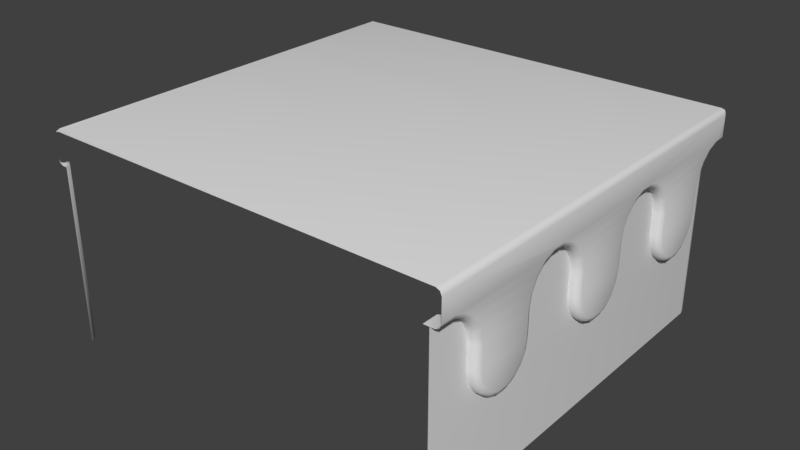# Source: WP_Corner2.blend  (saved by Blender 2.79.0; exported with 4.5.12 LTS)
import bpy
from mathutils import Matrix  # noqa: F401  (used for matrix-valued properties, if any)

bpy.ops.wm.read_factory_settings(use_empty=True)
scene = bpy.context.scene
scene.name = 'Scene'

# ---- collections
col_collection_1 = bpy.data.collections.new('Collection 1'); scene.collection.children.link(col_collection_1)

# ---- materials (node trees are filled in below, after node groups)
mat_wp_corner2m = bpy.data.materials.new('WP_Corner2M')
mat_wp_corner2m.alpha_threshold = 0.0
mat_wp_corner2m.use_transparent_shadow = False
mat_wp_corner2m.roughness = 0.5
mat_wp_corner2m.line_color = (0.0, 0.0, 0.0, 1.0)

# ---- material node trees

# ---- world
world_world = bpy.data.worlds.new('World'); scene.world = world_world
world_world.color = (0.05088, 0.05088, 0.05088)
world_world.use_sun_shadow = False
world_world.sun_shadow_jitter_overblur = 0.0
world_world.cycles.sampling_method = 'MANUAL'

# ---- meshes
me_wp_corner2 = bpy.data.meshes.new('WP_Corner2')
me_wp_corner2.from_pydata([(0.9535, -0.4758, 0.5736), (0.9535, -0.4853, 0.517), (0.9535, -0.5128, 0.4672), (0.9535, -0.5548, 0.4302), (0.9535, -0.6063, 0.4105), (0.9535, -0.6612, 0.4105), (0.9535, -0.7127, 0.4302), (0.9535, -0.7548, 0.4672), (0.9535, -0.7822, 0.517), (0.9535, -0.7936, 0.5736), (0.9535, -0.3968, 0.8274), (0.9535, -0.4388, 0.7904), (0.9535, -0.4663, 0.7406), (0.9535, -0.4758, 0.684), (0.9261, -0.9261, 0.8471), (0.9535, -0.02549, 0.4105), (0.9535, -0.7936, 0.684), (0.9535, 0.02937, 0.4105), (0.9535, 0.08091, 0.4302), (0.9535, 0.1229, 0.4672), (0.9535, 0.1504, 0.517), (0.9535, 0.1599, 0.5736), (0.9535, -0.8746, 0.8274), (0.9535, -0.8325, 0.7904), (0.9535, -0.8051, 0.7406), (0.9535, -0.3453, 0.8471), (0.9535, -0.07704, 0.4302), (0.9535, -0.1191, 0.4672), (0.9535, -0.1465, 0.517), (0.9535, -0.158, 0.5736), (0.9535, 0.2389, 0.8274), (0.9535, 0.1968, 0.7904), (0.9535, 0.1694, 0.7406), (0.9535, 0.1599, 0.684), (0.9535, -0.158, 0.684), (0.9535, -0.2904, 0.8471), (0.9535, -0.2389, 0.8274), (0.9535, -0.1968, 0.7904), (0.9535, -0.1694, 0.7406), (0.9535, 0.2904, 0.8471), (0.9535, 0.6102, 0.4105), (0.9535, 0.6651, 0.4105), (0.9535, 0.7166, 0.4302), (0.9535, 0.7586, 0.4672), (0.9535, 0.7861, 0.517), (0.9535, 0.7956, 0.5736), (0.9535, 0.5587, 0.4302), (0.9535, 0.5166, 0.4672), (0.9535, 0.4892, 0.517), (0.9535, 0.4777, 0.5736), (0.9535, 0.8746, 0.8274), (0.9535, 0.8325, 0.7904), (0.9535, 0.8051, 0.7406), (0.9535, 0.7956, 0.684), (0.9261, 0.9261, 0.8471), (0.9535, 0.4777, 0.684), (0.9535, 0.3453, 0.8471), (0.9535, 0.3968, 0.8274), (0.9535, 0.4388, 0.7904), (0.9535, 0.4663, 0.7406), (-0.9261, 0.9261, 0.8471), (-0.4853, 0.9535, 0.517), (-0.4758, 0.9535, 0.5736), (-0.5128, 0.9535, 0.4672), (-0.5548, 0.9535, 0.4302), (-0.6063, 0.9535, 0.4105), (-0.6612, 0.9535, 0.4105), (-0.7127, 0.9535, 0.4302), (-0.7548, 0.9535, 0.4672), (-0.7822, 0.9535, 0.517), (-0.7936, 0.9535, 0.5736), (-0.3968, 0.9535, 0.8274), (-0.4388, 0.9535, 0.7904), (-0.4663, 0.9535, 0.7406), (-0.4758, 0.9535, 0.684), (-0.02549, 0.9535, 0.4105), (-0.7936, 0.9535, 0.684), (0.02937, 0.9535, 0.4105), (0.08091, 0.9535, 0.4302), (0.1229, 0.9535, 0.4672), (0.1504, 0.9535, 0.517), (0.1599, 0.9535, 0.5736), (-0.8746, 0.9535, 0.8274), (-0.8325, 0.9535, 0.7904), (-0.8051, 0.9535, 0.7406), (-0.3453, 0.9535, 0.8471), (-0.07704, 0.9535, 0.4302), (-0.1191, 0.9535, 0.4672), (-0.1465, 0.9535, 0.517), (-0.158, 0.9535, 0.5736), (0.2389, 0.9535, 0.8274), (0.1968, 0.9535, 0.7904), (0.1694, 0.9535, 0.7406), (0.1599, 0.9535, 0.684), (-0.158, 0.9535, 0.684), (-0.2904, 0.9535, 0.8471), (-0.2389, 0.9535, 0.8274), (-0.1968, 0.9535, 0.7904), (-0.1694, 0.9535, 0.7406), (0.2904, 0.9535, 0.8471), (0.6102, 0.9535, 0.4105), (0.6651, 0.9535, 0.4105), (0.7166, 0.9535, 0.4302), (0.7586, 0.9535, 0.4672), (0.7861, 0.9535, 0.517), (0.7956, 0.9535, 0.5736), (0.5587, 0.9535, 0.4302), (0.5166, 0.9535, 0.4672), (0.4892, 0.9535, 0.517), (0.4777, 0.9535, 0.5736), (0.8746, 0.9535, 0.8274), (0.8325, 0.9535, 0.7904), (0.8051, 0.9535, 0.7406), (0.7956, 0.9535, 0.684), (0.4777, 0.9535, 0.684), (0.3453, 0.9535, 0.8471), (0.3968, 0.9535, 0.8274), (0.4388, 0.9535, 0.7904), (0.4663, 0.9535, 0.7406), (0.8951, 0.9535, 0.0), (0.9535, 0.8951, 3.553e-15), (0.9243, 0.9457, 0.0), (0.9457, 0.9243, 0.0), (0.9535, -1.0, 0.0), (-1.0, 0.9535, 5.329e-15), (0.9535, 0.8951, 0.8471), (0.8951, 0.9535, 0.8471), (0.9457, 0.9243, 0.8471), (0.9243, 0.9457, 0.8471), (0.9535, -1.0, 0.8471), (-1.0, 0.9535, 0.8471), (1.0, -0.5007, 0.5759), (0.9751, -0.4758, 0.5736), (0.9927, -0.4831, 0.5743), (1.0, -0.5091, 0.5261), (0.9751, -0.4853, 0.517), (0.9927, -0.4923, 0.5196), (1.0, -0.5321, 0.4842), (0.9751, -0.5128, 0.4672), (0.9927, -0.5184, 0.4722), (1.0, -0.5674, 0.4531), (0.9751, -0.5548, 0.4302), (0.9927, -0.5585, 0.4369), (1.0, -0.6107, 0.4366), (0.9751, -0.6063, 0.4105), (0.9927, -0.6076, 0.4182), (1.0, -0.6568, 0.4366), (0.9751, -0.6612, 0.4105), (0.9927, -0.6599, 0.4182), (1.0, -0.7001, 0.4531), (0.9751, -0.7127, 0.4302), (0.9927, -0.709, 0.4369), (1.0, -0.7354, 0.4842), (0.9751, -0.7548, 0.4672), (0.9927, -0.7491, 0.4722), (1.0, -0.7587, 0.5265), (0.9751, -0.7822, 0.517), (0.9927, -0.7753, 0.5198), (1.0, -0.7688, 0.5764), (0.9751, -0.7936, 0.5736), (0.9927, -0.7864, 0.5744), (1.0, -0.4095, 0.8504), (0.9751, -0.3968, 0.8274), (0.9927, -0.4005, 0.8341), (1.0, -0.4582, 0.8075), (0.9751, -0.4388, 0.7904), (0.9927, -0.4445, 0.7954), (1.0, -0.49, 0.7497), (0.9751, -0.4663, 0.7406), (0.9927, -0.4732, 0.7433), (1.0, -0.5007, 0.6862), (0.9751, -0.4758, 0.684), (0.9927, -0.4831, 0.6846), (1.0, -0.0211, 0.4366), (0.9751, -0.02549, 0.4105), (0.9927, -0.02421, 0.4182), (1.0, -0.7688, 0.6867), (0.9751, -0.7936, 0.684), (0.9927, -0.7864, 0.6848), (1.0, 0.02498, 0.4366), (0.9751, 0.02937, 0.4105), (0.9927, 0.02808, 0.4182), (1.0, 0.06828, 0.4531), (0.9751, 0.08091, 0.4302), (0.9927, 0.07721, 0.4369), (1.0, 0.1036, 0.4842), (0.9751, 0.1229, 0.4672), (0.9927, 0.1173, 0.4722), (1.0, 0.1266, 0.5261), (0.9751, 0.1504, 0.517), (0.9927, 0.1434, 0.5196), (1.0, 0.135, 0.5759), (0.9751, 0.1599, 0.5736), (0.9927, 0.1526, 0.5743), (1.0, -0.9217, 0.8732), (0.9751, -0.9261, 0.8471), (0.9927, -0.9248, 0.8547), (1.0, -0.8619, 0.8504), (0.9751, -0.8746, 0.8274), (0.9927, -0.8709, 0.8341), (1.0, -0.8132, 0.8075), (0.9751, -0.8325, 0.7904), (0.9927, -0.8269, 0.7954), (1.0, -0.7816, 0.7501), (0.9751, -0.8051, 0.7406), (0.9927, -0.7982, 0.7434), (1.0, -0.3497, 0.8732), (0.9751, -0.3453, 0.8471), (0.9927, -0.3466, 0.8547), (1.0, -0.06441, 0.4531), (0.9751, -0.07704, 0.4302), (0.9927, -0.07334, 0.4369), (1.0, -0.09971, 0.4842), (0.9751, -0.1191, 0.4672), (0.9927, -0.1134, 0.4722), (1.0, -0.123, 0.5265), (0.9751, -0.1465, 0.517), (0.9927, -0.1396, 0.5198), (1.0, -0.1331, 0.5764), (0.9751, -0.158, 0.5736), (0.9927, -0.1507, 0.5744), (1.0, 0.2262, 0.8504), (0.9751, 0.2389, 0.8274), (0.9927, 0.2352, 0.8341), (1.0, 0.1775, 0.8075), (0.9751, 0.1968, 0.7904), (0.9927, 0.1912, 0.7954), (1.0, 0.1457, 0.7497), (0.9751, 0.1694, 0.7406), (0.9927, 0.1625, 0.7433), (1.0, 0.135, 0.6862), (0.9751, 0.1599, 0.684), (0.9927, 0.1526, 0.6846), (1.0, -0.1331, 0.6867), (0.9751, -0.158, 0.684), (0.9927, -0.1507, 0.6848), (1.0, -0.286, 0.8732), (0.9751, -0.2904, 0.8471), (0.9927, -0.2891, 0.8547), (1.0, -0.2262, 0.8504), (0.9751, -0.2389, 0.8274), (0.9927, -0.2352, 0.8341), (1.0, -0.1775, 0.8075), (0.9751, -0.1968, 0.7904), (0.9927, -0.1912, 0.7954), (1.0, -0.1459, 0.7501), (0.9751, -0.1694, 0.7406), (0.9927, -0.1625, 0.7434), (1.0, 0.286, 0.8732), (0.9751, 0.2904, 0.8471), (0.9927, 0.2891, 0.8547), (1.0, 0.6146, 0.4366), (0.9751, 0.6102, 0.4105), (0.9927, 0.6115, 0.4182), (1.0, 0.6607, 0.4366), (0.9751, 0.6651, 0.4105), (0.9927, 0.6638, 0.4182), (1.0, 0.704, 0.4531), (0.9751, 0.7166, 0.4302), (0.9927, 0.7129, 0.4369), (1.0, 0.7393, 0.4842), (0.9751, 0.7586, 0.4672), (0.9927, 0.753, 0.4722), (1.0, 0.7623, 0.5261), (0.9751, 0.7861, 0.517), (0.9927, 0.7791, 0.5196), (1.0, 0.7707, 0.5759), (0.9751, 0.7956, 0.5736), (0.9927, 0.7883, 0.5743), (1.0, 0.5713, 0.4531), (0.9751, 0.5587, 0.4302), (0.9927, 0.5624, 0.4369), (1.0, 0.536, 0.4842), (0.9751, 0.5166, 0.4672), (0.9927, 0.5223, 0.4722), (1.0, 0.5127, 0.5265), (0.9751, 0.4892, 0.517), (0.9927, 0.4961, 0.5198), (1.0, 0.5026, 0.5764), (0.9751, 0.4777, 0.5736), (0.9927, 0.485, 0.5744), (1.0, 0.8619, 0.8504), (0.9751, 0.8746, 0.8274), (0.9927, 0.8709, 0.8341), (1.0, 0.8132, 0.8075), (0.9751, 0.8325, 0.7904), (0.9927, 0.8269, 0.7954), (1.0, 0.7814, 0.7497), (0.9751, 0.8051, 0.7406), (0.9927, 0.7982, 0.7433), (1.0, 0.7707, 0.6862), (0.9751, 0.7956, 0.684), (0.9927, 0.7883, 0.6846), (1.0, 0.5026, 0.6867), (0.9751, 0.4777, 0.684), (0.9927, 0.485, 0.6848), (1.0, 0.3497, 0.8732), (0.9751, 0.3453, 0.8471), (0.9927, 0.3466, 0.8547), (1.0, 0.4095, 0.8504), (0.9751, 0.3968, 0.8274), (0.9927, 0.4005, 0.8341), (1.0, 0.4582, 0.8075), (0.9751, 0.4388, 0.7904), (0.9927, 0.4445, 0.7954), (1.0, 0.4898, 0.7501), (0.9751, 0.4663, 0.7406), (0.9927, 0.4732, 0.7434), (0.9751, 0.9261, 0.8471), (1.0, 0.9217, 0.8732), (0.9927, 0.9248, 0.8547), (0.9261, -1.0, 0.8471), (-1.0, 0.9261, 0.8471), (-0.5091, 1.0, 0.5261), (-0.4853, 0.9751, 0.517), (-0.4923, 0.9927, 0.5196), (-0.5007, 1.0, 0.5759), (-0.4758, 0.9751, 0.5736), (-0.4831, 0.9927, 0.5743), (-0.5321, 1.0, 0.4842), (-0.5128, 0.9751, 0.4672), (-0.5184, 0.9927, 0.4722), (-0.5674, 1.0, 0.4531), (-0.5548, 0.9751, 0.4302), (-0.5585, 0.9927, 0.4369), (-0.6107, 1.0, 0.4366), (-0.6063, 0.9751, 0.4105), (-0.6076, 0.9927, 0.4182), (-0.7001, 1.0, 0.4531), (-0.7127, 0.9751, 0.4302), (-0.709, 0.9927, 0.4369), (-0.4095, 1.0, 0.8504), (-0.3968, 0.9751, 0.8274), (-0.4005, 0.9927, 0.8341), (-0.4582, 1.0, 0.8075), (-0.4388, 0.9751, 0.7904), (-0.4445, 0.9927, 0.7954), (-0.49, 1.0, 0.7497), (-0.4663, 0.9751, 0.7406), (-0.4732, 0.9927, 0.7433), (-0.5007, 1.0, 0.6862), (-0.4758, 0.9751, 0.684), (-0.4831, 0.9927, 0.6846), (1.0, 0.9751, 0.8732), (0.9751, 0.9751, 0.8471), (0.9751, 1.0, 0.8732), (0.9927, 0.9751, 0.8547), (0.9895, 0.9895, 0.8581), (0.9751, 0.9927, 0.8547), (0.9927, 0.9927, 0.8732), (-0.0211, 1.0, 0.4366), (-0.02549, 0.9751, 0.4105), (-0.02421, 0.9927, 0.4182), (0.02498, 1.0, 0.4366), (0.02937, 0.9751, 0.4105), (0.02808, 0.9927, 0.4182), (0.06828, 1.0, 0.4531), (0.08091, 0.9751, 0.4302), (0.07721, 0.9927, 0.4369), (0.1036, 1.0, 0.4842), (0.1229, 0.9751, 0.4672), (0.1173, 0.9927, 0.4722), (0.1266, 1.0, 0.5261), (0.1504, 0.9751, 0.517), (0.1434, 0.9927, 0.5196), (0.135, 1.0, 0.5759), (0.1599, 0.9751, 0.5736), (0.1526, 0.9927, 0.5743), (-0.9261, 0.9751, 0.8471), (-0.9217, 1.0, 0.8732), (-0.9248, 0.9927, 0.8547), (-0.8619, 1.0, 0.8504), (-0.8746, 0.9751, 0.8274), (-0.8709, 0.9927, 0.8341), (-0.8132, 1.0, 0.8075), (-0.8325, 0.9751, 0.7904), (-0.8269, 0.9927, 0.7954), (-0.7816, 1.0, 0.7501), (-0.8051, 0.9751, 0.7406), (-0.7982, 0.9927, 0.7434), (-0.3497, 1.0, 0.8732), (-0.3453, 0.9751, 0.8471), (-0.3466, 0.9927, 0.8547), (-0.06441, 1.0, 0.4531), (-0.07704, 0.9751, 0.4302), (-0.07334, 0.9927, 0.4369), (-0.09971, 1.0, 0.4842), (-0.1191, 0.9751, 0.4672), (-0.1134, 0.9927, 0.4722), (-0.123, 1.0, 0.5265), (-0.1465, 0.9751, 0.517), (-0.1396, 0.9927, 0.5198), (-0.1331, 1.0, 0.5764), (-0.158, 0.9751, 0.5736), (-0.1507, 0.9927, 0.5744), (0.2262, 1.0, 0.8504), (0.2389, 0.9751, 0.8274), (0.2352, 0.9927, 0.8341), (0.1775, 1.0, 0.8075), (0.1968, 0.9751, 0.7904), (0.1912, 0.9927, 0.7954), (0.1457, 1.0, 0.7497), (0.1694, 0.9751, 0.7406), (0.1625, 0.9927, 0.7433), (0.135, 1.0, 0.6862), (0.1599, 0.9751, 0.684), (0.1526, 0.9927, 0.6846), (1.0, -1.0, 0.8732), (0.9751, -1.0, 0.8471), (0.9927, -1.0, 0.8547), (-0.1331, 1.0, 0.6867), (-0.158, 0.9751, 0.684), (-0.1507, 0.9927, 0.6848), (-0.286, 1.0, 0.8732), (-0.2904, 0.9751, 0.8471), (-0.2891, 0.9927, 0.8547), (-0.2262, 1.0, 0.8504), (-0.2389, 0.9751, 0.8274), (-0.2352, 0.9927, 0.8341), (-0.1775, 1.0, 0.8075), (-0.1968, 0.9751, 0.7904), (-0.1912, 0.9927, 0.7954), (-0.1459, 1.0, 0.7501), (-0.1694, 0.9751, 0.7406), (-0.1625, 0.9927, 0.7434), (0.286, 1.0, 0.8732), (0.2904, 0.9751, 0.8471), (0.2891, 0.9927, 0.8547), (0.6146, 1.0, 0.4366), (0.6102, 0.9751, 0.4105), (0.6115, 0.9927, 0.4182), (0.6607, 1.0, 0.4366), (0.6651, 0.9751, 0.4105), (0.6638, 0.9927, 0.4182), (0.704, 1.0, 0.4531), (0.7166, 0.9751, 0.4302), (0.7129, 0.9927, 0.4369), (0.7393, 1.0, 0.4842), (0.7586, 0.9751, 0.4672), (0.753, 0.9927, 0.4722), (0.7623, 1.0, 0.5261), (0.7861, 0.9751, 0.517), (0.7791, 0.9927, 0.5196), (0.7707, 1.0, 0.5759), (0.7956, 0.9751, 0.5736), (0.7883, 0.9927, 0.5743), (0.5713, 1.0, 0.4531), (0.5587, 0.9751, 0.4302), (0.5624, 0.9927, 0.4369), (0.536, 1.0, 0.4842), (0.5166, 0.9751, 0.4672), (0.5223, 0.9927, 0.4722), (0.5127, 1.0, 0.5265), (0.4892, 0.9751, 0.517), (0.4961, 0.9927, 0.5198), (0.5026, 1.0, 0.5764), (0.4777, 0.9751, 0.5736), (0.485, 0.9927, 0.5744), (0.8619, 1.0, 0.8504), (0.8746, 0.9751, 0.8274), (0.8709, 0.9927, 0.8341), (0.8132, 1.0, 0.8075), (0.8325, 0.9751, 0.7904), (0.8269, 0.9927, 0.7954), (0.7814, 1.0, 0.7497), (0.8051, 0.9751, 0.7406), (0.7982, 0.9927, 0.7433), (0.7707, 1.0, 0.6862), (0.7956, 0.9751, 0.684), (0.7883, 0.9927, 0.6846), (-1.0, 1.0, 0.8732), (-1.0, 0.9751, 0.8471), (-1.0, 0.9927, 0.8547), (0.5026, 1.0, 0.6867), (0.4777, 0.9751, 0.684), (0.485, 0.9927, 0.6848), (0.3497, 1.0, 0.8732), (0.3453, 0.9751, 0.8471), (0.3466, 0.9927, 0.8547), (0.4095, 1.0, 0.8504), (0.3968, 0.9751, 0.8274), (0.4005, 0.9927, 0.8341), (0.4582, 1.0, 0.8075), (0.4388, 0.9751, 0.7904), (0.4445, 0.9927, 0.7954), (0.4898, 1.0, 0.7501), (0.4663, 0.9751, 0.7406), (0.4732, 0.9927, 0.7434), (0.9217, 1.0, 0.8732), (0.9261, 0.9751, 0.8471), (0.9248, 0.9927, 0.8547), (1.0, -1.0, 0.9739), (0.9751, -1.0, 1.0), (0.9927, -1.0, 0.9924), (0.9751, 1.0, 0.9739), (0.9751, 0.9751, 1.0), (1.0, 0.9751, 0.9739), (0.9751, 0.9927, 0.9924), (0.9895, 0.9895, 0.989), (0.9927, 0.9751, 0.9924), (0.9927, 0.9927, 0.9739), (-1.0, 0.9751, 1.0), (-1.0, 1.0, 0.9739), (-1.0, 0.9927, 0.9924), (-0.6612, 0.9751, 0.4105), (-0.6568, 1.0, 0.4366), (-0.6599, 0.9927, 0.4182), (-0.7354, 1.0, 0.4842), (-0.7548, 0.9751, 0.4672), (-0.7491, 0.9927, 0.4722), (-0.7587, 1.0, 0.5265), (-0.7822, 0.9751, 0.517), (-0.7753, 0.9927, 0.5198), (-0.7688, 1.0, 0.5764), (-0.7936, 0.9751, 0.5736), (-0.7864, 0.9927, 0.5744), (-0.7688, 1.0, 0.6867), (-0.7936, 0.9751, 0.684), (-0.7864, 0.9927, 0.6848), (-1.0, -1.0, 0.8732), (-1.0, -0.9927, 0.8547), (-0.9927, -1.0, 0.8547), (-1.0, -0.9751, 0.8471), (-0.9751, -1.0, 0.8471), (-1.0, -0.9535, 0.8471), (-0.9535, -1.0, 0.8471), (-0.9707, -0.9707, 0.8471), (-0.9811, -0.9811, 0.8471), (-0.9946, -0.9946, 0.8532), (-1.0, -0.9535, 0.0), (-0.9535, -1.0, 0.0), (-0.9707, -0.9707, 5.96e-08), (-0.9751, -0.9751, 1.0), (-1.0, -0.9751, 1.0), (-1.0, -0.9927, 0.9924), (-1.0, -1.0, 0.9739), (-0.9927, -1.0, 0.9924), (-0.9751, -1.0, 1.0), (-0.9942, -0.9942, 0.9931), (-0.9822, -0.9822, 1.0)], [], [(5, 147, 150, 6), (125, 129, 123, 120), (13, 171, 132, 0), (2, 138, 141, 3), (3, 141, 144, 4), (4, 144, 147, 5), (26, 210, 213, 27), (6, 150, 153, 7), (7, 153, 156, 8), (8, 156, 159, 9), (159, 177, 16, 9), (11, 10, 162, 165), (12, 11, 165, 168), (13, 12, 168, 171), (15, 174, 210, 26), (1, 135, 138, 2), (24, 16, 177, 204), (42, 258, 255, 41), (19, 186, 183, 18), (10, 25, 207, 162), (20, 189, 186, 19), (21, 192, 189, 20), (33, 231, 192, 21), (14, 195, 408, 311), (23, 24, 204, 201), (25, 35, 237, 207), (18, 183, 180, 17), (17, 180, 174, 15), (27, 213, 216, 28), (28, 216, 219, 29), (219, 234, 34, 29), (31, 30, 222, 225), (32, 31, 225, 228), (33, 32, 228, 231), (14, 22, 198, 195), (30, 39, 249, 222), (36, 37, 243, 240), (37, 38, 246, 243), (56, 297, 249, 39), (35, 36, 240, 237), (40, 252, 270, 46), (43, 261, 258, 42), (44, 264, 261, 43), (45, 267, 264, 44), (53, 291, 267, 45), (41, 255, 252, 40), (47, 273, 276, 48), (48, 276, 279, 49), (279, 294, 55, 49), (51, 50, 282, 285), (52, 51, 285, 288), (53, 52, 288, 291), (59, 55, 294, 306), (46, 270, 273, 47), (50, 54, 308, 282), (57, 58, 303, 300), (58, 59, 306, 303), (344, 308, 54, 489), (56, 57, 300, 297), (38, 34, 234, 246), (508, 68, 69, 511), (60, 312, 471, 368), (328, 322, 325, 505), (329, 67, 68, 508), (320, 63, 64, 323), (341, 74, 62, 317), (317, 62, 61, 314), (323, 64, 65, 326), (326, 65, 66, 504), (384, 86, 87, 387), (332, 381, 85, 71), (504, 66, 67, 329), (511, 69, 70, 514), (70, 76, 517, 514), (335, 332, 71, 72), (338, 335, 72, 73), (341, 338, 73, 74), (351, 75, 86, 384), (357, 78, 77, 354), (435, 102, 101, 432), (360, 79, 78, 357), (363, 80, 79, 360), (366, 81, 80, 363), (405, 93, 81, 366), (372, 375, 83, 82), (375, 378, 84, 83), (378, 517, 76, 84), (381, 414, 95, 85), (354, 77, 75, 351), (387, 87, 88, 390), (390, 88, 89, 393), (89, 94, 411, 393), (399, 396, 90, 91), (402, 399, 91, 92), (405, 402, 92, 93), (423, 411, 94, 98), (368, 372, 82, 60), (396, 426, 99, 90), (417, 420, 97, 96), (420, 423, 98, 97), (477, 115, 99, 426), (414, 417, 96, 95), (429, 100, 106, 447), (438, 103, 102, 435), (441, 104, 103, 438), (444, 105, 104, 441), (468, 113, 105, 444), (432, 101, 100, 429), (450, 107, 108, 453), (453, 108, 109, 456), (109, 114, 474, 456), (462, 459, 110, 111), (465, 462, 111, 112), (468, 465, 112, 113), (486, 474, 114, 118), (447, 106, 107, 450), (459, 489, 54, 110), (22, 23, 201, 198), (480, 483, 117, 116), (483, 486, 118, 117), (477, 480, 116, 115), (119, 126, 128, 121), (121, 128, 127, 122), (122, 127, 125, 120), (126, 119, 124, 130), (0, 132, 135, 1), (314, 61, 63, 320), (343, 346, 347, 349), (344, 348, 347, 346), (345, 349, 347, 348), (494, 497, 498, 500), (495, 499, 498, 497), (496, 500, 498, 499), (135, 132, 133, 136), (136, 133, 131, 134), (138, 135, 136, 139), (139, 136, 134, 137), (141, 138, 139, 142), (142, 139, 137, 140), (144, 141, 142, 145), (145, 142, 140, 143), (150, 147, 148, 151), (151, 148, 146, 149), (153, 150, 151, 154), (154, 151, 149, 152), (156, 153, 154, 157), (157, 154, 152, 155), (159, 156, 157, 160), (160, 157, 155, 158), (206, 161, 163, 208), (208, 163, 162, 207), (161, 164, 166, 163), (163, 166, 165, 162), (164, 167, 169, 166), (166, 169, 168, 165), (167, 170, 172, 169), (169, 172, 171, 168), (147, 144, 145, 148), (148, 145, 143, 146), (158, 176, 178, 160), (160, 178, 177, 159), (180, 183, 184, 181), (181, 184, 182, 179), (183, 186, 187, 184), (184, 187, 185, 182), (186, 189, 190, 187), (187, 190, 188, 185), (189, 192, 193, 190), (190, 193, 191, 188), (170, 131, 133, 172), (172, 133, 132, 171), (197, 194, 196, 199), (199, 196, 195, 198), (200, 197, 199, 202), (202, 199, 198, 201), (203, 200, 202, 205), (205, 202, 201, 204), (176, 203, 205, 178), (178, 205, 204, 177), (210, 174, 175, 211), (211, 175, 173, 209), (213, 210, 211, 214), (214, 211, 209, 212), (216, 213, 214, 217), (217, 214, 212, 215), (219, 216, 217, 220), (220, 217, 215, 218), (248, 221, 223, 250), (250, 223, 222, 249), (221, 224, 226, 223), (223, 226, 225, 222), (224, 227, 229, 226), (226, 229, 228, 225), (227, 230, 232, 229), (229, 232, 231, 228), (174, 180, 181, 175), (175, 181, 179, 173), (218, 233, 235, 220), (220, 235, 234, 219), (230, 191, 193, 232), (232, 193, 192, 231), (239, 236, 238, 241), (241, 238, 237, 240), (242, 239, 241, 244), (244, 241, 240, 243), (245, 242, 244, 247), (247, 244, 243, 246), (233, 245, 247, 235), (235, 247, 246, 234), (255, 258, 259, 256), (256, 259, 257, 254), (258, 261, 262, 259), (259, 262, 260, 257), (261, 264, 265, 262), (262, 265, 263, 260), (264, 267, 268, 265), (265, 268, 266, 263), (270, 252, 253, 271), (271, 253, 251, 269), (273, 270, 271, 274), (274, 271, 269, 272), (276, 273, 274, 277), (277, 274, 272, 275), (279, 276, 277, 280), (280, 277, 275, 278), (309, 281, 283, 310), (310, 283, 282, 308), (281, 284, 286, 283), (283, 286, 285, 282), (284, 287, 289, 286), (286, 289, 288, 285), (287, 290, 292, 289), (289, 292, 291, 288), (252, 255, 256, 253), (253, 256, 254, 251), (278, 293, 295, 280), (280, 295, 294, 279), (290, 266, 268, 292), (292, 268, 267, 291), (299, 296, 298, 301), (301, 298, 297, 300), (302, 299, 301, 304), (304, 301, 300, 303), (305, 302, 304, 307), (307, 304, 303, 306), (293, 305, 307, 295), (295, 307, 306, 294), (236, 206, 208, 238), (238, 208, 207, 237), (296, 248, 250, 298), (298, 250, 249, 297), (343, 309, 310, 346), (346, 310, 308, 344), (408, 195, 196, 409), (409, 196, 194, 407), (314, 320, 321, 315), (315, 321, 319, 313), (317, 314, 315, 318), (318, 315, 313, 316), (320, 323, 324, 321), (321, 324, 322, 319), (323, 326, 327, 324), (324, 327, 325, 322), (331, 380, 382, 333), (333, 382, 381, 332), (334, 331, 333, 336), (336, 333, 332, 335), (337, 334, 336, 339), (339, 336, 335, 338), (340, 337, 339, 342), (342, 339, 338, 341), (357, 354, 355, 358), (358, 355, 353, 356), (360, 357, 358, 361), (361, 358, 356, 359), (363, 360, 361, 364), (364, 361, 359, 362), (366, 363, 364, 367), (367, 364, 362, 365), (316, 340, 342, 318), (318, 342, 341, 317), (369, 371, 373, 370), (370, 373, 372, 368), (371, 374, 376, 373), (373, 376, 375, 372), (374, 377, 379, 376), (376, 379, 378, 375), (351, 384, 385, 352), (352, 385, 383, 350), (384, 387, 388, 385), (385, 388, 386, 383), (387, 390, 391, 388), (388, 391, 389, 386), (390, 393, 394, 391), (391, 394, 392, 389), (395, 425, 427, 397), (397, 427, 426, 396), (398, 395, 397, 400), (400, 397, 396, 399), (401, 398, 400, 403), (403, 400, 399, 402), (404, 401, 403, 406), (406, 403, 402, 405), (354, 351, 352, 355), (355, 352, 350, 353), (393, 411, 412, 394), (394, 412, 410, 392), (365, 404, 406, 367), (367, 406, 405, 366), (413, 416, 418, 415), (415, 418, 417, 414), (416, 419, 421, 418), (418, 421, 420, 417), (419, 422, 424, 421), (421, 424, 423, 420), (422, 410, 412, 424), (424, 412, 411, 423), (435, 432, 433, 436), (436, 433, 431, 434), (438, 435, 436, 439), (439, 436, 434, 437), (441, 438, 439, 442), (442, 439, 437, 440), (444, 441, 442, 445), (445, 442, 440, 443), (429, 447, 448, 430), (430, 448, 446, 428), (447, 450, 451, 448), (448, 451, 449, 446), (450, 453, 454, 451), (451, 454, 452, 449), (453, 456, 457, 454), (454, 457, 455, 452), (458, 488, 490, 460), (460, 490, 489, 459), (461, 458, 460, 463), (463, 460, 459, 462), (464, 461, 463, 466), (466, 463, 462, 465), (467, 464, 466, 469), (469, 466, 465, 468), (432, 429, 430, 433), (433, 430, 428, 431), (488, 345, 348, 490), (490, 348, 344, 489), (470, 369, 370, 472), (472, 370, 368, 471), (456, 474, 475, 457), (457, 475, 473, 455), (443, 467, 469, 445), (445, 469, 468, 444), (476, 479, 481, 478), (478, 481, 480, 477), (479, 482, 484, 481), (481, 484, 483, 480), (482, 485, 487, 484), (484, 487, 486, 483), (485, 473, 475, 487), (487, 475, 474, 486), (425, 476, 478, 427), (427, 478, 477, 426), (380, 413, 415, 382), (382, 415, 414, 381), (377, 516, 518, 379), (379, 518, 517, 378), (326, 504, 506, 327), (327, 506, 505, 325), (329, 508, 509, 330), (330, 509, 507, 328), (504, 329, 330, 506), (506, 330, 328, 505), (514, 517, 518, 515), (515, 518, 516, 513), (513, 510, 512, 515), (515, 512, 511, 514), (510, 507, 509, 512), (512, 509, 508, 511), (494, 502, 503, 497), (497, 503, 501, 495), (495, 492, 493, 499), (499, 493, 491, 496), (345, 494, 500, 349), (349, 500, 496, 343), (257, 269, 251, 254), (319, 322, 328, 507), (313, 319, 507, 510), (316, 313, 510, 513), (340, 316, 513, 516), (337, 340, 516, 377), (334, 337, 377, 374), (331, 334, 374, 371), (380, 331, 371, 369), (502, 369, 470), (380, 369, 502), (413, 380, 502), (383, 356, 353, 350), (386, 359, 356, 383), (389, 362, 359, 386), (392, 365, 362, 389), (410, 404, 365, 392), (422, 401, 404, 410), (419, 398, 401, 422), (488, 494, 345), (419, 416, 395, 398), (416, 413, 425, 395), (446, 434, 431, 428), (449, 437, 434, 446), (452, 440, 437, 449), (455, 443, 440, 452), (473, 467, 443, 455), (485, 464, 467, 473), (482, 461, 464, 485), (479, 458, 461, 482), (476, 488, 458, 479), (476, 494, 488), (425, 494, 476), (413, 502, 494, 425), (260, 272, 269, 257), (263, 275, 272, 260), (266, 278, 275, 263), (290, 293, 278, 266), (287, 305, 293, 290), (284, 302, 305, 287), (281, 299, 302, 284), (309, 296, 299, 281), (496, 309, 343), (496, 296, 309), (496, 248, 296), (182, 209, 173, 179), (185, 212, 209, 182), (188, 215, 212, 185), (191, 218, 215, 188), (230, 233, 218, 191), (227, 245, 233, 230), (224, 242, 245, 227), (221, 239, 242, 224), (248, 236, 239, 221), (194, 491, 407), (140, 149, 146, 143), (137, 152, 149, 140), (236, 248, 496, 491), (137, 134, 155, 152), (134, 131, 158, 155), (131, 170, 176, 158), (170, 167, 203, 176), (167, 164, 200, 203), (164, 161, 197, 200), (161, 206, 194, 197), (194, 206, 491), (206, 236, 491), (519, 520, 528), (528, 520, 522, 527), (527, 522, 524, 526), (521, 528, 527, 523), (523, 527, 526, 525), (521, 519, 528), (526, 524, 529, 531), (525, 526, 531, 530), (535, 536, 538), (533, 534, 538, 539), (534, 535, 538), (537, 532, 539), (536, 537, 539, 538), (532, 533, 539), (537, 492, 532), (501, 533, 532), (501, 532, 492, 495)])
me_wp_corner2.polygons.foreach_set('use_smooth', [True] * 467)
me_wp_corner2.polygons.foreach_set('material_index', [0, 0, 0, 0, 0, 0, 0, 0, 0, 0, 0, 0, 0, 0, 0, 0, 0, 0, 0, 0, 0, 0, 0, 0, 0, 0, 0, 0, 0, 0, 0, 0, 0, 0, 0, 0, 0, 0, 0, 0, 0, 0, 0, 0, 0, 0, 0, 0, 0, 0, 0, 0, 0, 0, 0, 0, 0, 0, 0, 0, 0, 0, 0, 0, 0, 0, 0, 0, 0, 0, 0, 0, 0, 0, 0, 0, 0, 0, 0, 0, 0, 0, 0, 0, 0, 0, 0, 0, 0, 0, 0, 0, 0, 0, 0, 0, 0, 0, 0, 0, 0, 0, 0, 0, 0, 0, 0, 0, 0, 0, 0, 0, 0, 0, 0, 0, 0, 0, 0, 0, 0, 0, 0, 0, 0, 0, 0, 0, 0, 0, 0, 0, 0, 0, 0, 0, 0, 0, 0, 0, 0, 0, 0, 0, 0, 0, 0, 0, 0, 0, 0, 0, 0, 0, 0, 0, 0, 0, 0, 0, 0, 0, 0, 0, 0, 0, 0, 0, 0, 0, 0, 0, 0, 0, 0, 0, 0, 0, 0, 0, 0, 0, 0, 0, 0, 0, 0, 0, 0, 0, 0, 0, 0, 0, 0, 0, 0, 0, 0, 0, 0, 0, 0, 0, 0, 0, 0, 0, 0, 0, 0, 0, 0, 0, 0, 0, 0, 0, 0, 0, 0, 0, 0, 0, 0, 0, 0, 0, 0, 0, 0, 0, 0, 0, 0, 0, 0, 0, 0, 0, 0, 0, 0, 0, 0, 0, 0, 0, 0, 0, 0, 0, 0, 0, 0, 0, 0, 0, 0, 0, 0, 0, 0, 0, 0, 0, 0, 0, 0, 0, 0, 0, 0, 0, 0, 0, 0, 0, 0, 0, 0, 0, 0, 0, 0, 0, 0, 0, 0, 0, 0, 0, 0, 0, 0, 0, 0, 0, 0, 0, 0, 0, 0, 0, 0, 0, 0, 0, 0, 0, 0, 0, 0, 0, 0, 0, 0, 0, 0, 0, 0, 0, 0, 0, 0, 0, 0, 0, 0, 0, 0, 0, 0, 0, 0, 0, 0, 0, 0, 0, 0, 0, 0, 0, 0, 0, 0, 0, 0, 0, 0, 0, 0, 0, 0, 0, 0, 0, 0, 0, 0, 0, 0, 0, 0, 0, 0, 0, 0, 0, 0, 0, 0, 0, 0, 0, 0, 0, 0, 0, 0, 0, 0, 0, 0, 0, 0, 0, 0, 0, 0, 0, 0, 0, 0, 0, 0, 0, 0, 0, 0, 0, 0, 0, 0, 0, 0, 0, 0, 0, 0, 0, 0, 0, 0, 0, 0, 0, 0, 0, 0, 0, 0, 0, 0, 0, 0, 0, 0, 0, 0, 0, 0, 0, 0, 0, 0, 0, 0, 0, 0, 0, 0, 0, 0, 0, 0, 0, 0, 0, 1, 1, 1, 1, 1, 1, 1, 1, 2, 2, 2, 2, 2, 2, 0, 0, 0])
_uv = me_wp_corner2.uv_layers.new(name='UVMap')
_uv.uv.foreach_set('vector', [0.1591, 0.9198, 0.1594, 0.9254, 0.1458, 0.9274, 0.1446, 0.9219, 0.4243, 0.8382, 0.0002434, 0.8383, 0.0002061, 0.6487, 0.4243, 0.6486, 0.2451, 0.9587, 0.2419, 0.963, 0.2212, 0.946, 0.2243, 0.9419, 0.2006, 0.9274, 0.1985, 0.9322, 0.186, 0.9279, 0.1874, 0.9228, 0.1874, 0.9228, 0.186, 0.9279, 0.1729, 0.9256, 0.1735, 0.9202, 0.1735, 0.9202, 0.1729, 0.9256, 0.1594, 0.9254, 0.1591, 0.9198, 0.4092, 0.9284, 0.4103, 0.933, 0.3992, 0.9366, 0.3975, 0.9323, 0.1446, 0.9219, 0.1458, 0.9274, 0.1324, 0.9315, 0.1303, 0.9263, 0.1303, 0.9263, 0.1324, 0.9315, 0.1194, 0.9378, 0.1166, 0.9328, 0.1166, 0.9328, 0.1194, 0.9378, 0.1069, 0.946, 0.1035, 0.9413, 0.1069, 0.946, 0.08346, 0.9646, 0.07999, 0.9597, 0.1035, 0.9413, 0.269, 0.9732, 0.2819, 0.9775, 0.2806, 0.9827, 0.2669, 0.9781, 0.2566, 0.9668, 0.269, 0.9732, 0.2669, 0.9781, 0.2538, 0.9714, 0.2451, 0.9587, 0.2566, 0.9668, 0.2538, 0.9714, 0.2419, 0.963, 0.4212, 0.9265, 0.4216, 0.9311, 0.4103, 0.933, 0.4092, 0.9284, 0.2129, 0.9339, 0.2103, 0.9383, 0.1985, 0.9322, 0.2006, 0.9274, 0.06683, 0.9684, 0.07999, 0.9597, 0.08346, 0.9646, 0.06976, 0.9736, 0.6612, 0.9278, 0.6604, 0.9315, 0.6511, 0.9302, 0.6513, 0.9263, 0.4558, 0.9322, 0.4541, 0.9362, 0.4437, 0.9328, 0.4447, 0.9285, 0.2819, 0.9775, 0.2951, 0.9797, 0.2946, 0.9851, 0.2806, 0.9827, 0.4661, 0.9373, 0.4639, 0.941, 0.4541, 0.9362, 0.4558, 0.9322, 0.4756, 0.9438, 0.4731, 0.9473, 0.4639, 0.941, 0.4661, 0.9373, 0.4931, 0.9575, 0.4905, 0.9611, 0.4731, 0.9473, 0.4756, 0.9438, 0.0211, 0.9736, 0.02222, 0.9881, 0.0004098, 0.988, 0.0002061, 0.9742, 0.05268, 0.9751, 0.06683, 0.9684, 0.06976, 0.9736, 0.05487, 0.9808, 0.2951, 0.9797, 0.3084, 0.9798, 0.3087, 0.9851, 0.2946, 0.9851, 0.4447, 0.9285, 0.4437, 0.9328, 0.4328, 0.9311, 0.4332, 0.9266, 0.4332, 0.9266, 0.4328, 0.9311, 0.4216, 0.9311, 0.4212, 0.9265, 0.3975, 0.9323, 0.3992, 0.9366, 0.3886, 0.942, 0.3862, 0.9379, 0.3862, 0.9379, 0.3886, 0.942, 0.3784, 0.949, 0.3755, 0.9451, 0.3784, 0.949, 0.3592, 0.9648, 0.3563, 0.9608, 0.3755, 0.9451, 0.5132, 0.9691, 0.5239, 0.9725, 0.5229, 0.9768, 0.5115, 0.9732, 0.5028, 0.964, 0.5132, 0.9691, 0.5115, 0.9732, 0.5005, 0.9679, 0.4931, 0.9575, 0.5028, 0.964, 0.5005, 0.9679, 0.4905, 0.9611, 0.0211, 0.9736, 0.03755, 0.9795, 0.03887, 0.9857, 0.02222, 0.9881, 0.5239, 0.9725, 0.5349, 0.9741, 0.5346, 0.9785, 0.5229, 0.9768, 0.3214, 0.9778, 0.3338, 0.9739, 0.3357, 0.9786, 0.3225, 0.9829, 0.3338, 0.9739, 0.3455, 0.9682, 0.348, 0.9724, 0.3357, 0.9786, 0.546, 0.9737, 0.5465, 0.9783, 0.5346, 0.9785, 0.5349, 0.9741, 0.3084, 0.9798, 0.3214, 0.9778, 0.3225, 0.9829, 0.3087, 0.9851, 0.6412, 0.9265, 0.6416, 0.9304, 0.632, 0.9322, 0.631, 0.9283, 0.6707, 0.9307, 0.6693, 0.9341, 0.6604, 0.9315, 0.6612, 0.9278, 0.6795, 0.9349, 0.6778, 0.9381, 0.6693, 0.9341, 0.6707, 0.9307, 0.6878, 0.9403, 0.6857, 0.9433, 0.6778, 0.9381, 0.6795, 0.9349, 0.7029, 0.9516, 0.7007, 0.9547, 0.6857, 0.9433, 0.6878, 0.9403, 0.6513, 0.9263, 0.6511, 0.9302, 0.6416, 0.9304, 0.6412, 0.9265, 0.6211, 0.9318, 0.6226, 0.9354, 0.6137, 0.9402, 0.6116, 0.9368, 0.6116, 0.9368, 0.6137, 0.9402, 0.6051, 0.9463, 0.6026, 0.9431, 0.6051, 0.9463, 0.589, 0.9601, 0.5865, 0.9567, 0.6026, 0.9431, 0.7201, 0.9611, 0.7293, 0.9638, 0.7286, 0.9675, 0.7188, 0.9647, 0.7112, 0.957, 0.7201, 0.9611, 0.7188, 0.9647, 0.7094, 0.9603, 0.7029, 0.9516, 0.7112, 0.957, 0.7094, 0.9603, 0.7007, 0.9547, 0.5774, 0.9632, 0.5865, 0.9567, 0.589, 0.9601, 0.5796, 0.9668, 0.631, 0.9283, 0.632, 0.9322, 0.6226, 0.9354, 0.6211, 0.9318, 0.7293, 0.9638, 0.7391, 0.9601, 0.7386, 0.9687, 0.7286, 0.9675, 0.5571, 0.9718, 0.5676, 0.9683, 0.5693, 0.9723, 0.5582, 0.9762, 0.5676, 0.9683, 0.5774, 0.9632, 0.5796, 0.9668, 0.5693, 0.9723, 0.7473, 0.9687, 0.7386, 0.9687, 0.7391, 0.9601, 0.7475, 0.9603, 0.546, 0.9737, 0.5571, 0.9718, 0.5582, 0.9762, 0.5465, 0.9783, 0.3455, 0.9682, 0.3563, 0.9608, 0.3592, 0.9648, 0.348, 0.9724, 0.08129, 0.8861, 0.07979, 0.8895, 0.07112, 0.8849, 0.07302, 0.8818, 0.01272, 0.8572, 0.0002061, 0.8565, 0.0005335, 0.8483, 0.01362, 0.8485, 0.4944, 0.7698, 0.5219, 0.7696, 0.513, 0.7731, 0.5034, 0.7732, 0.09008, 0.8892, 0.08908, 0.8928, 0.07979, 0.8895, 0.08129, 0.8861, 0.1278, 0.8869, 0.1292, 0.8906, 0.1192, 0.8936, 0.1184, 0.8898, 0.1623, 0.8638, 0.1647, 0.8672, 0.148, 0.8801, 0.1457, 0.8768, 0.1457, 0.8768, 0.148, 0.8801, 0.1389, 0.8861, 0.137, 0.8826, 0.1184, 0.8898, 0.1192, 0.8936, 0.109, 0.895, 0.1088, 0.8911, 0.1088, 0.8911, 0.109, 0.895, 0.09885, 0.8947, 0.09928, 0.8909, 0.3109, 0.898, 0.3096, 0.9024, 0.2984, 0.8983, 0.3003, 0.8942, 0.1941, 0.8488, 0.2061, 0.8472, 0.2064, 0.8518, 0.1951, 0.8532, 0.09928, 0.8909, 0.09885, 0.8947, 0.08908, 0.8928, 0.09008, 0.8892, 0.07302, 0.8818, 0.07112, 0.8849, 0.06305, 0.8792, 0.06524, 0.8763, 0.06305, 0.8792, 0.0485, 0.8672, 0.05078, 0.8642, 0.06524, 0.8763, 0.1826, 0.8522, 0.1941, 0.8488, 0.1951, 0.8532, 0.1842, 0.8564, 0.1719, 0.8574, 0.1826, 0.8522, 0.1842, 0.8564, 0.174, 0.8611, 0.1623, 0.8638, 0.1719, 0.8574, 0.174, 0.8611, 0.1647, 0.8672, 0.322, 0.9002, 0.3214, 0.9049, 0.3096, 0.9024, 0.3109, 0.898, 0.3451, 0.8992, 0.346, 0.9039, 0.3336, 0.9054, 0.3335, 0.9007, 0.6143, 0.9125, 0.6153, 0.9179, 0.6011, 0.9194, 0.601, 0.9139, 0.3566, 0.8959, 0.3583, 0.9004, 0.346, 0.9039, 0.3451, 0.8992, 0.3677, 0.8908, 0.37, 0.895, 0.3583, 0.9004, 0.3566, 0.8959, 0.3783, 0.8839, 0.3812, 0.8879, 0.37, 0.895, 0.3677, 0.8908, 0.3986, 0.8684, 0.4015, 0.8726, 0.3812, 0.8879, 0.3783, 0.8839, 0.02356, 0.8503, 0.0332, 0.8535, 0.03168, 0.857, 0.02265, 0.8539, 0.0332, 0.8535, 0.04232, 0.8583, 0.04034, 0.8615, 0.03168, 0.857, 0.04232, 0.8583, 0.05078, 0.8642, 0.0485, 0.8672, 0.04034, 0.8615, 0.2061, 0.8472, 0.2183, 0.8474, 0.2178, 0.8521, 0.2064, 0.8518, 0.3335, 0.9007, 0.3336, 0.9054, 0.3214, 0.9049, 0.322, 0.9002, 0.3003, 0.8942, 0.2984, 0.8983, 0.288, 0.8926, 0.2903, 0.8888, 0.2903, 0.8888, 0.288, 0.8926, 0.2783, 0.8856, 0.281, 0.8821, 0.2783, 0.8856, 0.2609, 0.8709, 0.2636, 0.8673, 0.281, 0.8821, 0.4234, 0.8547, 0.4374, 0.8507, 0.4385, 0.8561, 0.4253, 0.8598, 0.4104, 0.8608, 0.4234, 0.8547, 0.4253, 0.8598, 0.4129, 0.8654, 0.3986, 0.8684, 0.4104, 0.8608, 0.4129, 0.8654, 0.4015, 0.8726, 0.2534, 0.8599, 0.2636, 0.8673, 0.2609, 0.8709, 0.2509, 0.8639, 0.01362, 0.8485, 0.02356, 0.8503, 0.02265, 0.8539, 0.01272, 0.8572, 0.4374, 0.8507, 0.4519, 0.8489, 0.4522, 0.8545, 0.4385, 0.8561, 0.2305, 0.8497, 0.2422, 0.854, 0.2403, 0.8582, 0.2292, 0.8542, 0.2422, 0.854, 0.2534, 0.8599, 0.2509, 0.8639, 0.2403, 0.8582, 0.4665, 0.8494, 0.4659, 0.8548, 0.4522, 0.8545, 0.4519, 0.8489, 0.2183, 0.8474, 0.2305, 0.8497, 0.2292, 0.8542, 0.2178, 0.8521, 0.5877, 0.9132, 0.5869, 0.9186, 0.5731, 0.9156, 0.5747, 0.9105, 0.6275, 0.9089, 0.6293, 0.9141, 0.6153, 0.9179, 0.6143, 0.9125, 0.6403, 0.9032, 0.6429, 0.9081, 0.6293, 0.9141, 0.6275, 0.9089, 0.6526, 0.8955, 0.6557, 0.9002, 0.6429, 0.9081, 0.6403, 0.9032, 0.676, 0.8782, 0.6792, 0.883, 0.6557, 0.9002, 0.6526, 0.8955, 0.601, 0.9139, 0.6011, 0.9194, 0.5869, 0.9186, 0.5877, 0.9132, 0.5622, 0.9057, 0.56, 0.9105, 0.5478, 0.9036, 0.5506, 0.8993, 0.5506, 0.8993, 0.5478, 0.9036, 0.5365, 0.8952, 0.5397, 0.8912, 0.5365, 0.8952, 0.5162, 0.8776, 0.5196, 0.8735, 0.5397, 0.8912, 0.7046, 0.8629, 0.7206, 0.8585, 0.7218, 0.8646, 0.7066, 0.8687, 0.6895, 0.8696, 0.7046, 0.8629, 0.7066, 0.8687, 0.6923, 0.8749, 0.676, 0.8782, 0.6895, 0.8696, 0.6923, 0.8749, 0.6792, 0.883, 0.5076, 0.8646, 0.5196, 0.8735, 0.5162, 0.8776, 0.5047, 0.8693, 0.5747, 0.9105, 0.5731, 0.9156, 0.56, 0.9105, 0.5622, 0.9057, 0.7206, 0.8585, 0.7365, 0.8566, 0.7383, 0.8704, 0.7218, 0.8646, 0.03755, 0.9795, 0.05268, 0.9751, 0.05487, 0.9808, 0.03887, 0.9857, 0.4808, 0.8522, 0.4946, 0.8574, 0.4922, 0.8624, 0.4792, 0.8575, 0.4946, 0.8574, 0.5076, 0.8646, 0.5047, 0.8693, 0.4922, 0.8624, 0.4665, 0.8494, 0.4808, 0.8522, 0.4792, 0.8575, 0.4659, 0.8548, 0.4243, 0.6482, 0.4243, 0.4587, 0.4311, 0.4587, 0.431, 0.6482, 0.431, 0.6482, 0.4311, 0.4587, 0.4379, 0.4587, 0.4378, 0.6482, 0.431, 0.6486, 0.4311, 0.8382, 0.4243, 0.8382, 0.4243, 0.6486, 0.4243, 0.4587, 0.4243, 0.6482, 0.0002061, 0.6481, 0.0002715, 0.4585, 0.2243, 0.9419, 0.2212, 0.946, 0.2103, 0.9383, 0.2129, 0.9339, 0.137, 0.8826, 0.1389, 0.8861, 0.1292, 0.8906, 0.1278, 0.8869, 0.7475, 0.9752, 0.7471, 0.9719, 0.7496, 0.9718, 0.7506, 0.9743, 0.7473, 0.9687, 0.7504, 0.9694, 0.7496, 0.9718, 0.7471, 0.9719, 0.7517, 0.8475, 0.7567, 0.849, 0.7551, 0.853, 0.7509, 0.853, 0.8675, 0.6551, 0.8677, 0.6486, 0.8724, 0.6497, 0.873, 0.6548, 0.4502, 0.431, 0.4577, 0.4312, 0.4568, 0.4373, 0.4508, 0.4385, 0.8741, 0.5829, 0.8797, 0.5833, 0.8791, 0.5884, 0.8743, 0.5895, 0.2103, 0.9383, 0.2212, 0.946, 0.2184, 0.9496, 0.208, 0.9421, 0.208, 0.9421, 0.2184, 0.9496, 0.2157, 0.9532, 0.2057, 0.9461, 0.1985, 0.9322, 0.2103, 0.9383, 0.208, 0.9421, 0.1969, 0.9364, 0.1969, 0.9364, 0.208, 0.9421, 0.2057, 0.9461, 0.1952, 0.9409, 0.186, 0.9279, 0.1985, 0.9322, 0.1969, 0.9364, 0.185, 0.9325, 0.185, 0.9325, 0.1969, 0.9364, 0.1952, 0.9409, 0.184, 0.9373, 0.1729, 0.9256, 0.186, 0.9279, 0.185, 0.9325, 0.1725, 0.9304, 0.1725, 0.9304, 0.185, 0.9325, 0.184, 0.9373, 0.1722, 0.9354, 0.1458, 0.9274, 0.1594, 0.9254, 0.1597, 0.9302, 0.1467, 0.9322, 0.1467, 0.9322, 0.1597, 0.9302, 0.16, 0.9355, 0.1477, 0.9372, 0.1324, 0.9315, 0.1458, 0.9274, 0.1467, 0.9322, 0.134, 0.9361, 0.134, 0.9361, 0.1467, 0.9322, 0.1477, 0.9372, 0.1357, 0.9409, 0.1194, 0.9378, 0.1324, 0.9315, 0.134, 0.9361, 0.1217, 0.9421, 0.1217, 0.9421, 0.134, 0.9361, 0.1357, 0.9409, 0.1241, 0.9466, 0.1069, 0.946, 0.1194, 0.9378, 0.1217, 0.9421, 0.1098, 0.9501, 0.1098, 0.9501, 0.1217, 0.9421, 0.1241, 0.9466, 0.1128, 0.9542, 0.2938, 0.9949, 0.2784, 0.9923, 0.2794, 0.9875, 0.2942, 0.9899, 0.2942, 0.9899, 0.2794, 0.9875, 0.2806, 0.9827, 0.2946, 0.9851, 0.2784, 0.9923, 0.2633, 0.9872, 0.265, 0.9827, 0.2794, 0.9875, 0.2794, 0.9875, 0.265, 0.9827, 0.2669, 0.9781, 0.2806, 0.9827, 0.2633, 0.9872, 0.2488, 0.9797, 0.2513, 0.9756, 0.265, 0.9827, 0.265, 0.9827, 0.2513, 0.9756, 0.2538, 0.9714, 0.2669, 0.9781, 0.2488, 0.9797, 0.2361, 0.9704, 0.239, 0.9668, 0.2513, 0.9756, 0.2513, 0.9756, 0.239, 0.9668, 0.2419, 0.963, 0.2538, 0.9714, 0.1594, 0.9254, 0.1729, 0.9256, 0.1725, 0.9304, 0.1597, 0.9302, 0.1597, 0.9302, 0.1725, 0.9304, 0.1722, 0.9354, 0.16, 0.9355, 0.1128, 0.9542, 0.08968, 0.9731, 0.0866, 0.9689, 0.1098, 0.9501, 0.1098, 0.9501, 0.0866, 0.9689, 0.08346, 0.9646, 0.1069, 0.946, 0.4328, 0.9311, 0.4437, 0.9328, 0.4429, 0.9366, 0.4326, 0.9351, 0.4326, 0.9351, 0.4429, 0.9366, 0.4421, 0.9406, 0.4323, 0.9393, 0.4437, 0.9328, 0.4541, 0.9362, 0.4528, 0.9397, 0.4429, 0.9366, 0.4429, 0.9366, 0.4528, 0.9397, 0.4515, 0.9434, 0.4421, 0.9406, 0.4541, 0.9362, 0.4639, 0.941, 0.4621, 0.9443, 0.4528, 0.9397, 0.4528, 0.9397, 0.4621, 0.9443, 0.4603, 0.9476, 0.4515, 0.9434, 0.4639, 0.941, 0.4731, 0.9473, 0.4709, 0.9503, 0.4621, 0.9443, 0.4621, 0.9443, 0.4709, 0.9503, 0.4687, 0.9534, 0.4603, 0.9476, 0.2361, 0.9704, 0.2157, 0.9532, 0.2184, 0.9496, 0.239, 0.9668, 0.239, 0.9668, 0.2184, 0.9496, 0.2212, 0.946, 0.2419, 0.963, 0.04123, 0.997, 0.02283, 0.9998, 0.02257, 0.9938, 0.04007, 0.9913, 0.04007, 0.9913, 0.02257, 0.9938, 0.02222, 0.9881, 0.03887, 0.9857, 0.05879, 0.9913, 0.04123, 0.997, 0.04007, 0.9913, 0.05686, 0.986, 0.05686, 0.986, 0.04007, 0.9913, 0.03887, 0.9857, 0.05487, 0.9808, 0.07507, 0.983, 0.05879, 0.9913, 0.05686, 0.986, 0.07245, 0.9783, 0.07245, 0.9783, 0.05686, 0.986, 0.05487, 0.9808, 0.06976, 0.9736, 0.08968, 0.9731, 0.07507, 0.983, 0.07245, 0.9783, 0.0866, 0.9689, 0.0866, 0.9689, 0.07245, 0.9783, 0.06976, 0.9736, 0.08346, 0.9646, 0.4103, 0.933, 0.4216, 0.9311, 0.4219, 0.9351, 0.4112, 0.9369, 0.4112, 0.9369, 0.4219, 0.9351, 0.4222, 0.9395, 0.4121, 0.9411, 0.3992, 0.9366, 0.4103, 0.933, 0.4112, 0.9369, 0.4007, 0.9404, 0.4007, 0.9404, 0.4112, 0.9369, 0.4121, 0.9411, 0.4022, 0.9444, 0.3886, 0.942, 0.3992, 0.9366, 0.4007, 0.9404, 0.3906, 0.9456, 0.3906, 0.9456, 0.4007, 0.9404, 0.4022, 0.9444, 0.3927, 0.9492, 0.3784, 0.949, 0.3886, 0.942, 0.3906, 0.9456, 0.3809, 0.9524, 0.3809, 0.9524, 0.3906, 0.9456, 0.3927, 0.9492, 0.3834, 0.9557, 0.5341, 0.9867, 0.5212, 0.9848, 0.5221, 0.9808, 0.5344, 0.9826, 0.5344, 0.9826, 0.5221, 0.9808, 0.5229, 0.9768, 0.5346, 0.9785, 0.5212, 0.9848, 0.5086, 0.9808, 0.51, 0.977, 0.5221, 0.9808, 0.5221, 0.9808, 0.51, 0.977, 0.5115, 0.9732, 0.5229, 0.9768, 0.5086, 0.9808, 0.4966, 0.9748, 0.4985, 0.9714, 0.51, 0.977, 0.51, 0.977, 0.4985, 0.9714, 0.5005, 0.9679, 0.5115, 0.9732, 0.4966, 0.9748, 0.4859, 0.9673, 0.4882, 0.9642, 0.4985, 0.9714, 0.4985, 0.9714, 0.4882, 0.9642, 0.4905, 0.9611, 0.5005, 0.9679, 0.4216, 0.9311, 0.4328, 0.9311, 0.4326, 0.9351, 0.4219, 0.9351, 0.4219, 0.9351, 0.4326, 0.9351, 0.4323, 0.9393, 0.4222, 0.9395, 0.3834, 0.9557, 0.3645, 0.9717, 0.3619, 0.9683, 0.3809, 0.9524, 0.3809, 0.9524, 0.3619, 0.9683, 0.3592, 0.9648, 0.3784, 0.949, 0.4859, 0.9673, 0.4687, 0.9534, 0.4709, 0.9503, 0.4882, 0.9642, 0.4882, 0.9642, 0.4709, 0.9503, 0.4731, 0.9473, 0.4905, 0.9611, 0.3247, 0.9922, 0.3094, 0.9949, 0.3091, 0.9899, 0.3236, 0.9876, 0.3236, 0.9876, 0.3091, 0.9899, 0.3087, 0.9851, 0.3225, 0.9829, 0.3392, 0.9872, 0.3247, 0.9922, 0.3236, 0.9876, 0.3375, 0.9829, 0.3375, 0.9829, 0.3236, 0.9876, 0.3225, 0.9829, 0.3357, 0.9786, 0.3525, 0.9802, 0.3392, 0.9872, 0.3375, 0.9829, 0.3503, 0.9763, 0.3503, 0.9763, 0.3375, 0.9829, 0.3357, 0.9786, 0.348, 0.9724, 0.3645, 0.9717, 0.3525, 0.9802, 0.3503, 0.9763, 0.3619, 0.9683, 0.3619, 0.9683, 0.3503, 0.9763, 0.348, 0.9724, 0.3592, 0.9648, 0.6511, 0.9302, 0.6604, 0.9315, 0.6598, 0.9347, 0.651, 0.9335, 0.651, 0.9335, 0.6598, 0.9347, 0.6592, 0.9381, 0.6508, 0.9371, 0.6604, 0.9315, 0.6693, 0.9341, 0.6683, 0.9372, 0.6598, 0.9347, 0.6598, 0.9347, 0.6683, 0.9372, 0.6672, 0.9404, 0.6592, 0.9381, 0.6693, 0.9341, 0.6778, 0.9381, 0.6763, 0.9409, 0.6683, 0.9372, 0.6683, 0.9372, 0.6763, 0.9409, 0.6748, 0.9438, 0.6672, 0.9404, 0.6778, 0.9381, 0.6857, 0.9433, 0.6838, 0.9459, 0.6763, 0.9409, 0.6763, 0.9409, 0.6838, 0.9459, 0.682, 0.9485, 0.6748, 0.9438, 0.632, 0.9322, 0.6416, 0.9304, 0.6419, 0.9338, 0.6328, 0.9355, 0.6328, 0.9355, 0.6419, 0.9338, 0.6422, 0.9375, 0.6336, 0.9391, 0.6226, 0.9354, 0.632, 0.9322, 0.6328, 0.9355, 0.624, 0.9386, 0.624, 0.9386, 0.6328, 0.9355, 0.6336, 0.9391, 0.6253, 0.942, 0.6137, 0.9402, 0.6226, 0.9354, 0.624, 0.9386, 0.6154, 0.9432, 0.6154, 0.9432, 0.624, 0.9386, 0.6253, 0.942, 0.6173, 0.9463, 0.6051, 0.9463, 0.6137, 0.9402, 0.6154, 0.9432, 0.6073, 0.9492, 0.6073, 0.9492, 0.6154, 0.9432, 0.6173, 0.9463, 0.6095, 0.9519, 0.7384, 0.9758, 0.7273, 0.9744, 0.7279, 0.9709, 0.7385, 0.9722, 0.7385, 0.9722, 0.7279, 0.9709, 0.7286, 0.9675, 0.7386, 0.9687, 0.7273, 0.9744, 0.7165, 0.9712, 0.7176, 0.9679, 0.7279, 0.9709, 0.7279, 0.9709, 0.7176, 0.9679, 0.7188, 0.9647, 0.7286, 0.9675, 0.7165, 0.9712, 0.7061, 0.9663, 0.7077, 0.9633, 0.7176, 0.9679, 0.7176, 0.9679, 0.7077, 0.9633, 0.7094, 0.9603, 0.7188, 0.9647, 0.7061, 0.9663, 0.6969, 0.9601, 0.6988, 0.9574, 0.7077, 0.9633, 0.7077, 0.9633, 0.6988, 0.9574, 0.7007, 0.9547, 0.7094, 0.9603, 0.6416, 0.9304, 0.6511, 0.9302, 0.651, 0.9335, 0.6419, 0.9338, 0.6419, 0.9338, 0.651, 0.9335, 0.6508, 0.9371, 0.6422, 0.9375, 0.6095, 0.9519, 0.5937, 0.9659, 0.5914, 0.963, 0.6073, 0.9492, 0.6073, 0.9492, 0.5914, 0.963, 0.589, 0.9601, 0.6051, 0.9463, 0.6969, 0.9601, 0.682, 0.9485, 0.6838, 0.9459, 0.6988, 0.9574, 0.6988, 0.9574, 0.6838, 0.9459, 0.6857, 0.9433, 0.7007, 0.9547, 0.5601, 0.984, 0.5472, 0.9866, 0.5468, 0.9823, 0.5592, 0.9801, 0.5592, 0.9801, 0.5468, 0.9823, 0.5465, 0.9783, 0.5582, 0.9762, 0.5724, 0.9795, 0.5601, 0.984, 0.5592, 0.9801, 0.5709, 0.9759, 0.5709, 0.9759, 0.5592, 0.9801, 0.5582, 0.9762, 0.5693, 0.9723, 0.5836, 0.9733, 0.5724, 0.9795, 0.5709, 0.9759, 0.5816, 0.9701, 0.5816, 0.9701, 0.5709, 0.9759, 0.5693, 0.9723, 0.5796, 0.9668, 0.5937, 0.9659, 0.5836, 0.9733, 0.5816, 0.9701, 0.5914, 0.963, 0.5914, 0.963, 0.5816, 0.9701, 0.5796, 0.9668, 0.589, 0.9601, 0.3094, 0.9949, 0.2938, 0.9949, 0.2942, 0.9899, 0.3091, 0.9899, 0.3091, 0.9899, 0.2942, 0.9899, 0.2946, 0.9851, 0.3087, 0.9851, 0.5472, 0.9866, 0.5341, 0.9867, 0.5344, 0.9826, 0.5468, 0.9823, 0.5468, 0.9823, 0.5344, 0.9826, 0.5346, 0.9785, 0.5465, 0.9783, 0.7475, 0.9752, 0.7384, 0.9758, 0.7385, 0.9722, 0.7471, 0.9719, 0.7471, 0.9719, 0.7385, 0.9722, 0.7386, 0.9687, 0.7473, 0.9687, 0.0004098, 0.988, 0.02222, 0.9881, 0.02257, 0.9938, 0.000351, 0.9934, 0.000351, 0.9934, 0.02257, 0.9938, 0.02283, 0.9998, 0.0002061, 0.999, 0.137, 0.8826, 0.1278, 0.8869, 0.1267, 0.8837, 0.1353, 0.8795, 0.1353, 0.8795, 0.1267, 0.8837, 0.1255, 0.8803, 0.1336, 0.8764, 0.1457, 0.8768, 0.137, 0.8826, 0.1353, 0.8795, 0.1436, 0.8739, 0.1436, 0.8739, 0.1353, 0.8795, 0.1336, 0.8764, 0.1415, 0.871, 0.1278, 0.8869, 0.1184, 0.8898, 0.1177, 0.8864, 0.1267, 0.8837, 0.1267, 0.8837, 0.1177, 0.8864, 0.1171, 0.8828, 0.1255, 0.8803, 0.1184, 0.8898, 0.1088, 0.8911, 0.1086, 0.8877, 0.1177, 0.8864, 0.1177, 0.8864, 0.1086, 0.8877, 0.1084, 0.884, 0.1171, 0.8828, 0.1925, 0.8407, 0.2057, 0.8387, 0.2059, 0.843, 0.1933, 0.8448, 0.1933, 0.8448, 0.2059, 0.843, 0.2061, 0.8472, 0.1941, 0.8488, 0.1798, 0.8447, 0.1925, 0.8407, 0.1933, 0.8448, 0.1812, 0.8485, 0.1812, 0.8485, 0.1933, 0.8448, 0.1941, 0.8488, 0.1826, 0.8522, 0.1681, 0.8506, 0.1798, 0.8447, 0.1812, 0.8485, 0.17, 0.854, 0.17, 0.854, 0.1812, 0.8485, 0.1826, 0.8522, 0.1719, 0.8574, 0.1579, 0.8578, 0.1681, 0.8506, 0.17, 0.854, 0.16, 0.8608, 0.16, 0.8608, 0.17, 0.854, 0.1719, 0.8574, 0.1623, 0.8638, 0.3451, 0.8992, 0.3335, 0.9007, 0.3333, 0.8965, 0.3444, 0.8951, 0.3444, 0.8951, 0.3333, 0.8965, 0.3331, 0.892, 0.3436, 0.8908, 0.3566, 0.8959, 0.3451, 0.8992, 0.3444, 0.8951, 0.3553, 0.8919, 0.3553, 0.8919, 0.3444, 0.8951, 0.3436, 0.8908, 0.3539, 0.8878, 0.3677, 0.8908, 0.3566, 0.8959, 0.3553, 0.8919, 0.3658, 0.8871, 0.3658, 0.8871, 0.3553, 0.8919, 0.3539, 0.8878, 0.3638, 0.8833, 0.3783, 0.8839, 0.3677, 0.8908, 0.3658, 0.8871, 0.3759, 0.8803, 0.3759, 0.8803, 0.3658, 0.8871, 0.3638, 0.8833, 0.3734, 0.8768, 0.1415, 0.871, 0.1579, 0.8578, 0.16, 0.8608, 0.1436, 0.8739, 0.1436, 0.8739, 0.16, 0.8608, 0.1623, 0.8638, 0.1457, 0.8768, 0.01416, 0.8415, 0.02518, 0.8435, 0.02439, 0.8469, 0.01391, 0.8451, 0.01391, 0.8451, 0.02439, 0.8469, 0.02356, 0.8503, 0.01362, 0.8485, 0.02518, 0.8435, 0.03579, 0.8472, 0.03453, 0.8504, 0.02439, 0.8469, 0.02439, 0.8469, 0.03453, 0.8504, 0.0332, 0.8535, 0.02356, 0.8503, 0.03579, 0.8472, 0.0458, 0.8525, 0.04409, 0.8554, 0.03453, 0.8504, 0.03453, 0.8504, 0.04409, 0.8554, 0.04232, 0.8583, 0.0332, 0.8535, 0.322, 0.9002, 0.3109, 0.898, 0.3118, 0.8942, 0.3224, 0.8962, 0.3224, 0.8962, 0.3118, 0.8942, 0.3128, 0.8901, 0.3228, 0.8919, 0.3109, 0.898, 0.3003, 0.8942, 0.3018, 0.8906, 0.3118, 0.8942, 0.3118, 0.8942, 0.3018, 0.8906, 0.3032, 0.8869, 0.3128, 0.8901, 0.3003, 0.8942, 0.2903, 0.8888, 0.2923, 0.8855, 0.3018, 0.8906, 0.3018, 0.8906, 0.2923, 0.8855, 0.2943, 0.8822, 0.3032, 0.8869, 0.2903, 0.8888, 0.281, 0.8821, 0.2834, 0.8791, 0.2923, 0.8855, 0.2923, 0.8855, 0.2834, 0.8791, 0.2857, 0.876, 0.2943, 0.8822, 0.4355, 0.8409, 0.4516, 0.8387, 0.4517, 0.8439, 0.4364, 0.8458, 0.4364, 0.8458, 0.4517, 0.8439, 0.4519, 0.8489, 0.4374, 0.8507, 0.4202, 0.8456, 0.4355, 0.8409, 0.4364, 0.8458, 0.4218, 0.8502, 0.4218, 0.8502, 0.4364, 0.8458, 0.4374, 0.8507, 0.4234, 0.8547, 0.4058, 0.8526, 0.4202, 0.8456, 0.4218, 0.8502, 0.4081, 0.8566, 0.4081, 0.8566, 0.4218, 0.8502, 0.4234, 0.8547, 0.4104, 0.8608, 0.3934, 0.8611, 0.4058, 0.8526, 0.4081, 0.8566, 0.396, 0.8647, 0.396, 0.8647, 0.4081, 0.8566, 0.4104, 0.8608, 0.3986, 0.8684, 0.3335, 0.9007, 0.322, 0.9002, 0.3224, 0.8962, 0.3333, 0.8965, 0.3333, 0.8965, 0.3224, 0.8962, 0.3228, 0.8919, 0.3331, 0.892, 0.281, 0.8821, 0.2636, 0.8673, 0.2662, 0.8641, 0.2834, 0.8791, 0.2834, 0.8791, 0.2662, 0.8641, 0.2686, 0.861, 0.2857, 0.876, 0.3734, 0.8768, 0.3934, 0.8611, 0.396, 0.8647, 0.3759, 0.8803, 0.3759, 0.8803, 0.396, 0.8647, 0.3986, 0.8684, 0.3783, 0.8839, 0.2192, 0.839, 0.2326, 0.8415, 0.2315, 0.8456, 0.2188, 0.8432, 0.2188, 0.8432, 0.2315, 0.8456, 0.2305, 0.8497, 0.2183, 0.8474, 0.2326, 0.8415, 0.2455, 0.8462, 0.2439, 0.8501, 0.2315, 0.8456, 0.2315, 0.8456, 0.2439, 0.8501, 0.2422, 0.854, 0.2305, 0.8497, 0.2455, 0.8462, 0.2577, 0.8529, 0.2556, 0.8564, 0.2439, 0.8501, 0.2439, 0.8501, 0.2556, 0.8564, 0.2534, 0.8599, 0.2422, 0.854, 0.2577, 0.8529, 0.2686, 0.861, 0.2662, 0.8641, 0.2556, 0.8564, 0.2556, 0.8564, 0.2662, 0.8641, 0.2636, 0.8673, 0.2534, 0.8599, 0.6143, 0.9125, 0.601, 0.9139, 0.6009, 0.9092, 0.6135, 0.9078, 0.6135, 0.9078, 0.6009, 0.9092, 0.6008, 0.9041, 0.6128, 0.9028, 0.6275, 0.9089, 0.6143, 0.9125, 0.6135, 0.9078, 0.626, 0.9043, 0.626, 0.9043, 0.6135, 0.9078, 0.6128, 0.9028, 0.6246, 0.8996, 0.6403, 0.9032, 0.6275, 0.9089, 0.626, 0.9043, 0.6381, 0.8989, 0.6381, 0.8989, 0.626, 0.9043, 0.6246, 0.8996, 0.6359, 0.8946, 0.6526, 0.8955, 0.6403, 0.9032, 0.6381, 0.8989, 0.6498, 0.8914, 0.6498, 0.8914, 0.6381, 0.8989, 0.6359, 0.8946, 0.647, 0.8874, 0.5877, 0.9132, 0.5747, 0.9105, 0.5758, 0.9059, 0.5882, 0.9085, 0.5882, 0.9085, 0.5758, 0.9059, 0.577, 0.9012, 0.5888, 0.9034, 0.5747, 0.9105, 0.5622, 0.9057, 0.5641, 0.9015, 0.5758, 0.9059, 0.5758, 0.9059, 0.5641, 0.9015, 0.5658, 0.8971, 0.577, 0.9012, 0.5622, 0.9057, 0.5506, 0.8993, 0.553, 0.8954, 0.5641, 0.9015, 0.5641, 0.9015, 0.553, 0.8954, 0.5554, 0.8915, 0.5658, 0.8971, 0.5506, 0.8993, 0.5397, 0.8912, 0.5426, 0.8876, 0.553, 0.8954, 0.553, 0.8954, 0.5426, 0.8876, 0.5454, 0.8841, 0.5554, 0.8915, 0.7186, 0.8473, 0.7368, 0.8454, 0.7366, 0.8511, 0.7195, 0.8529, 0.7195, 0.8529, 0.7366, 0.8511, 0.7365, 0.8566, 0.7206, 0.8585, 0.701, 0.8524, 0.7186, 0.8473, 0.7195, 0.8529, 0.7028, 0.8577, 0.7028, 0.8577, 0.7195, 0.8529, 0.7206, 0.8585, 0.7046, 0.8629, 0.6845, 0.8601, 0.701, 0.8524, 0.7028, 0.8577, 0.687, 0.8648, 0.687, 0.8648, 0.7028, 0.8577, 0.7046, 0.8629, 0.6895, 0.8696, 0.6701, 0.8698, 0.6845, 0.8601, 0.687, 0.8648, 0.673, 0.8739, 0.673, 0.8739, 0.687, 0.8648, 0.6895, 0.8696, 0.676, 0.8782, 0.601, 0.9139, 0.5877, 0.9132, 0.5882, 0.9085, 0.6009, 0.9092, 0.6009, 0.9092, 0.5882, 0.9085, 0.5888, 0.9034, 0.6008, 0.9041, 0.7368, 0.8454, 0.7517, 0.8475, 0.7509, 0.853, 0.7366, 0.8511, 0.7366, 0.8511, 0.7509, 0.853, 0.7502, 0.8583, 0.7365, 0.8566, 0.0005781, 0.8416, 0.01416, 0.8415, 0.01391, 0.8451, 0.0005806, 0.845, 0.0005806, 0.845, 0.01391, 0.8451, 0.01362, 0.8485, 0.0005335, 0.8483, 0.5397, 0.8912, 0.5196, 0.8735, 0.5226, 0.8697, 0.5426, 0.8876, 0.5426, 0.8876, 0.5226, 0.8697, 0.5255, 0.8661, 0.5454, 0.8841, 0.647, 0.8874, 0.6701, 0.8698, 0.673, 0.8739, 0.6498, 0.8914, 0.6498, 0.8914, 0.673, 0.8739, 0.676, 0.8782, 0.6526, 0.8955, 0.4677, 0.8393, 0.4834, 0.8425, 0.4821, 0.8474, 0.4671, 0.8444, 0.4671, 0.8444, 0.4821, 0.8474, 0.4808, 0.8522, 0.4665, 0.8494, 0.4834, 0.8425, 0.4986, 0.8483, 0.4966, 0.8529, 0.4821, 0.8474, 0.4821, 0.8474, 0.4966, 0.8529, 0.4946, 0.8574, 0.4808, 0.8522, 0.4986, 0.8483, 0.5128, 0.8564, 0.5103, 0.8605, 0.4966, 0.8529, 0.4966, 0.8529, 0.5103, 0.8605, 0.5076, 0.8646, 0.4946, 0.8574, 0.5128, 0.8564, 0.5255, 0.8661, 0.5226, 0.8697, 0.5103, 0.8605, 0.5103, 0.8605, 0.5226, 0.8697, 0.5196, 0.8735, 0.5076, 0.8646, 0.4516, 0.8387, 0.4677, 0.8393, 0.4671, 0.8444, 0.4517, 0.8439, 0.4517, 0.8439, 0.4671, 0.8444, 0.4665, 0.8494, 0.4519, 0.8489, 0.2057, 0.8387, 0.2192, 0.839, 0.2188, 0.8432, 0.2059, 0.843, 0.2059, 0.843, 0.2188, 0.8432, 0.2183, 0.8474, 0.2061, 0.8472, 0.0458, 0.8525, 0.05483, 0.859, 0.05282, 0.8616, 0.04409, 0.8554, 0.04409, 0.8554, 0.05282, 0.8616, 0.05078, 0.8642, 0.04232, 0.8583, 0.1088, 0.8911, 0.09928, 0.8909, 0.09955, 0.8875, 0.1086, 0.8877, 0.1086, 0.8877, 0.09955, 0.8875, 0.09983, 0.884, 0.1084, 0.884, 0.09008, 0.8892, 0.08129, 0.8861, 0.08248, 0.8831, 0.09082, 0.886, 0.09082, 0.886, 0.08248, 0.8831, 0.08365, 0.88, 0.09155, 0.8826, 0.09928, 0.8909, 0.09008, 0.8892, 0.09082, 0.886, 0.09955, 0.8875, 0.09955, 0.8875, 0.09082, 0.886, 0.09155, 0.8826, 0.09983, 0.884, 0.06524, 0.8763, 0.05078, 0.8642, 0.05282, 0.8616, 0.06717, 0.8738, 0.06717, 0.8738, 0.05282, 0.8616, 0.05483, 0.859, 0.06911, 0.8712, 0.06911, 0.8712, 0.07621, 0.8762, 0.07462, 0.879, 0.06717, 0.8738, 0.06717, 0.8738, 0.07462, 0.879, 0.07302, 0.8818, 0.06524, 0.8763, 0.07621, 0.8762, 0.08365, 0.88, 0.08248, 0.8831, 0.07462, 0.879, 0.07462, 0.879, 0.08248, 0.8831, 0.08129, 0.8861, 0.07302, 0.8818, 0.8675, 0.6551, 0.4316, 0.6625, 0.4315, 0.6549, 0.8677, 0.6486, 0.4508, 0.4385, 0.02021, 0.4581, 0.01984, 0.4504, 0.4502, 0.431, 0.4502, 0.431, 0.4508, 0.0002244, 0.4584, 0.0002061, 0.4577, 0.4312, 0.8743, 0.5895, 0.4383, 0.5834, 0.4384, 0.5757, 0.8741, 0.5829, 0.8679, 0.6813, 0.8675, 0.6551, 0.873, 0.6548, 0.873, 0.6814, 0.8793, 0.5567, 0.8797, 0.5833, 0.8741, 0.5829, 0.8743, 0.5568, 0.8111, 0.4623, 0.781, 0.4623, 0.7909, 0.4585, 0.8013, 0.4585, 0.5291, 0.7631, 0.5219, 0.7696, 0.4944, 0.7698, 0.4871, 0.7634, 0.5338, 0.7544, 0.5291, 0.7631, 0.4871, 0.7634, 0.4822, 0.7547, 0.5355, 0.7441, 0.5338, 0.7544, 0.4822, 0.7547, 0.48, 0.7444, 0.5353, 0.7213, 0.5355, 0.7441, 0.48, 0.7444, 0.4799, 0.7216, 0.5375, 0.7081, 0.5353, 0.7213, 0.4799, 0.7216, 0.4771, 0.7085, 0.544, 0.6961, 0.5375, 0.7081, 0.4771, 0.7085, 0.4705, 0.6967, 0.554, 0.6872, 0.544, 0.6961, 0.4705, 0.6967, 0.4604, 0.6879, 0.5663, 0.6824, 0.554, 0.6872, 0.4604, 0.6879, 0.448, 0.6832, 0.4316, 0.6625, 0.448, 0.6832, 0.4318, 0.6833, 0.5663, 0.6824, 0.448, 0.6832, 0.4316, 0.6625, 0.5833, 0.6822, 0.5663, 0.6824, 0.4316, 0.6625, 0.6321, 0.7722, 0.6607, 0.7718, 0.6514, 0.7755, 0.6415, 0.7756, 0.6244, 0.7655, 0.6682, 0.7651, 0.6607, 0.7718, 0.6321, 0.7722, 0.6193, 0.7565, 0.6731, 0.756, 0.6682, 0.7651, 0.6244, 0.7655, 0.617, 0.7458, 0.6747, 0.7452, 0.6731, 0.756, 0.6193, 0.7565, 0.6167, 0.722, 0.6745, 0.7215, 0.6747, 0.7452, 0.617, 0.7458, 0.6138, 0.7084, 0.6766, 0.7078, 0.6745, 0.7215, 0.6167, 0.722, 0.6069, 0.6961, 0.6833, 0.6952, 0.6766, 0.7078, 0.6138, 0.7084, 0.854, 0.6806, 0.8675, 0.6551, 0.8679, 0.6813, 0.6069, 0.6961, 0.5963, 0.687, 0.6937, 0.6859, 0.6833, 0.6952, 0.5963, 0.687, 0.5833, 0.6822, 0.7066, 0.6808, 0.6937, 0.6859, 0.7744, 0.776, 0.8045, 0.776, 0.7947, 0.7798, 0.7842, 0.7798, 0.7664, 0.769, 0.8126, 0.769, 0.8045, 0.776, 0.7744, 0.776, 0.7611, 0.7594, 0.8178, 0.7595, 0.8126, 0.769, 0.7664, 0.769, 0.7588, 0.748, 0.8197, 0.7481, 0.8178, 0.7595, 0.7611, 0.7594, 0.7588, 0.723, 0.8197, 0.7231, 0.8197, 0.7481, 0.7588, 0.748, 0.7559, 0.7086, 0.8221, 0.7087, 0.8197, 0.7231, 0.7588, 0.723, 0.7487, 0.6955, 0.8294, 0.6955, 0.8221, 0.7087, 0.7559, 0.7086, 0.7377, 0.6858, 0.8404, 0.6858, 0.8294, 0.6955, 0.7487, 0.6955, 0.7241, 0.6806, 0.854, 0.6806, 0.8404, 0.6858, 0.7377, 0.6858, 0.7241, 0.6806, 0.8675, 0.6551, 0.854, 0.6806, 0.7066, 0.6808, 0.8675, 0.6551, 0.7241, 0.6806, 0.5833, 0.6822, 0.4316, 0.6625, 0.8675, 0.6551, 0.7066, 0.6808, 0.8191, 0.4693, 0.773, 0.4693, 0.781, 0.4623, 0.8111, 0.4623, 0.8244, 0.4788, 0.7678, 0.4789, 0.773, 0.4693, 0.8191, 0.4693, 0.8263, 0.4901, 0.7655, 0.4902, 0.7678, 0.4789, 0.8244, 0.4788, 0.8263, 0.5151, 0.7655, 0.5152, 0.7655, 0.4902, 0.8263, 0.4901, 0.8287, 0.5295, 0.7626, 0.5296, 0.7655, 0.5152, 0.8263, 0.5151, 0.8359, 0.5426, 0.7554, 0.5426, 0.7626, 0.5296, 0.8287, 0.5295, 0.8469, 0.5523, 0.7443, 0.5523, 0.7554, 0.5426, 0.8359, 0.5426, 0.8605, 0.5575, 0.7308, 0.5575, 0.7443, 0.5523, 0.8469, 0.5523, 0.8741, 0.5829, 0.8605, 0.5575, 0.8743, 0.5568, 0.8741, 0.5829, 0.7308, 0.5575, 0.8605, 0.5575, 0.8741, 0.5829, 0.7133, 0.5573, 0.7308, 0.5575, 0.6674, 0.4663, 0.6388, 0.466, 0.6482, 0.4625, 0.6581, 0.4626, 0.6749, 0.4731, 0.6311, 0.4726, 0.6388, 0.466, 0.6674, 0.4663, 0.6798, 0.4821, 0.626, 0.4816, 0.6311, 0.4726, 0.6749, 0.4731, 0.6815, 0.4929, 0.6237, 0.4924, 0.626, 0.4816, 0.6798, 0.4821, 0.6812, 0.5167, 0.6235, 0.5161, 0.6237, 0.4924, 0.6815, 0.4929, 0.6834, 0.5304, 0.6205, 0.5298, 0.6235, 0.5161, 0.6812, 0.5167, 0.6901, 0.5429, 0.6136, 0.542, 0.6205, 0.5298, 0.6834, 0.5304, 0.7005, 0.5523, 0.603, 0.5512, 0.6136, 0.542, 0.6901, 0.5429, 0.7133, 0.5573, 0.5901, 0.556, 0.603, 0.5512, 0.7005, 0.5523, 0.4547, 0.5549, 0.4384, 0.5757, 0.4385, 0.5548, 0.5286, 0.4686, 0.5012, 0.4684, 0.5101, 0.465, 0.5197, 0.4651, 0.5359, 0.475, 0.4938, 0.4747, 0.5012, 0.4684, 0.5286, 0.4686, 0.5901, 0.556, 0.7133, 0.5573, 0.8741, 0.5829, 0.4384, 0.5757, 0.5359, 0.475, 0.5406, 0.4837, 0.4889, 0.4834, 0.4938, 0.4747, 0.5406, 0.4837, 0.5422, 0.4941, 0.4868, 0.4938, 0.4889, 0.4834, 0.5422, 0.4941, 0.5421, 0.5169, 0.4866, 0.5166, 0.4868, 0.4938, 0.5421, 0.5169, 0.5442, 0.53, 0.4839, 0.5297, 0.4866, 0.5166, 0.5442, 0.53, 0.5507, 0.542, 0.4773, 0.5415, 0.4839, 0.5297, 0.5507, 0.542, 0.5607, 0.551, 0.4671, 0.5503, 0.4773, 0.5415, 0.5607, 0.551, 0.573, 0.5558, 0.4547, 0.5549, 0.4671, 0.5503, 0.4547, 0.5549, 0.573, 0.5558, 0.4384, 0.5757, 0.573, 0.5558, 0.5901, 0.556, 0.4384, 0.5757, 0.4695, 0.2022, 0.4673, 0.1984, 0.4683, 0.1975, 0.4683, 0.1975, 0.4673, 0.1984, 0.4638, 0.1958, 0.4672, 0.1929, 0.4672, 0.1929, 0.4638, 0.1958, 0.4597, 0.1933, 0.4664, 0.1897, 0.4697, 0.1978, 0.4683, 0.1975, 0.4672, 0.1929, 0.4715, 0.1939, 0.4715, 0.1939, 0.4672, 0.1929, 0.4664, 0.1897, 0.474, 0.1897, 0.4697, 0.1978, 0.4695, 0.2022, 0.4683, 0.1975, 0.4664, 0.1897, 0.4588, 0.1897, 0.4588, 0.0002061, 0.4664, 0.0002061, 0.474, 0.1897, 0.4664, 0.1897, 0.4664, 0.0002061, 0.474, 0.0002061, 0.0002061, 0.0002061, 0.005796, 0.003036, 0.005101, 0.004893, 0.004089, 0.0116, 0.003277, 0.005667, 0.005101, 0.004893, 0.009511, 0.009115, 0.003277, 0.005667, 0.0002061, 0.0002061, 0.005101, 0.004893, 0.01176, 0.003589, 0.01175, 0.01126, 0.009511, 0.009115, 0.005796, 0.003036, 0.01176, 0.003589, 0.009511, 0.009115, 0.005101, 0.004893, 0.01175, 0.01126, 0.004089, 0.0116, 0.009511, 0.009115, 0.01176, 0.003589, 0.4508, 0.0002244, 0.01175, 0.01126, 0.01984, 0.4504, 0.004089, 0.0116, 0.01175, 0.01126, 0.01984, 0.4504, 0.01175, 0.01126, 0.4508, 0.0002244, 0.4502, 0.431])
me_wp_corner2.materials.append(mat_wp_corner2m)
me_wp_corner2.materials.append(None)
me_wp_corner2.materials.append(None)
me_wp_corner2.use_remesh_preserve_volume = False
me_wp_corner2.use_remesh_preserve_attributes = False
me_wp_corner2.use_mirror_vertex_groups = False
me_wp_corner2.update()

# ---- objects
ob_wp_corner2 = bpy.data.objects.new('WP_Corner2', me_wp_corner2)

# ---- transforms, parenting, visibility, modifiers, constraints
ob_wp_corner2.location = (0.0, 0.0, 0.0)
ob_wp_corner2.lock_rotations_4d = False
ob_wp_corner2.empty_display_type = 'ARROWS'
ob_wp_corner2.lineart.crease_threshold = 0.0

# ---- collection membership
col_collection_1.objects.link(ob_wp_corner2)

# ---- scene / render settings (as saved in the file)
scene.frame_start = 1; scene.frame_end = 250; scene.frame_set(3)
scene.render.engine = 'BLENDER_EEVEE_NEXT'
scene.render.resolution_percentage = 50
scene.render.dither_intensity = 0.0
scene.cycles.use_denoising = False
scene.cycles.samples = 128
scene.cycles.sampling_pattern = 'TABULATED_SOBOL'
scene.cycles.use_adaptive_sampling = False
scene.cycles.use_light_tree = False
scene.cycles.blur_glossy = 0.0
scene.cycles.sample_clamp_indirect = 0.0
scene.view_settings.view_transform = 'Standard'
bpy.context.view_layer.update()

# ---- added for rendering (the .blend has no active camera and no usable light): camera, sun
cam_auto = bpy.data.cameras.new('AutoCamera')
cam_auto.lens = 50.0
cam_auto.sensor_width = 36.0
cam_auto.clip_end = 1000.0
ob_auto_camera = bpy.data.objects.new('AutoCamera', cam_auto)
scene.collection.objects.link(ob_auto_camera)
ob_auto_camera.location = (2.77567, -3.33081, 2.72054)
ob_auto_camera.rotation_euler = (1.09748, -7.21219e-08, 0.694738)
scene.camera = ob_auto_camera
light_auto_sun = bpy.data.lights.new('AutoSun', 'SUN')
light_auto_sun.energy = 3.0
light_auto_sun.angle = 0.0523599
ob_auto_sun = bpy.data.objects.new('AutoSun', light_auto_sun)
scene.collection.objects.link(ob_auto_sun)
ob_auto_sun.rotation_euler = (0.872665, 0.174533, 0.523599)
bpy.context.view_layer.update()

